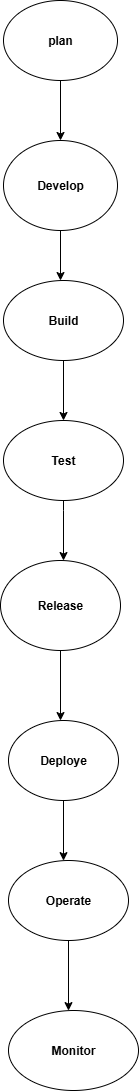

The diagram above was exported from draw.io. Its source (the exported page's mxGraphModel, read from the mxfile embedded in the PNG):
<mxGraphModel dx="1042" dy="562" grid="1" gridSize="10" guides="1" tooltips="1" connect="1" arrows="1" fold="1" page="1" pageScale="1" pageWidth="827" pageHeight="1169" math="0" shadow="0">
  <root>
    <mxCell id="0" />
    <mxCell id="1" parent="0" />
    <mxCell id="8Gba1F7deavgjWfKwj0y-13" value="" style="edgeStyle=orthogonalEdgeStyle;rounded=0;orthogonalLoop=1;jettySize=auto;html=1;" edge="1" parent="1" source="7NBa6U669Jle5f9ymro--1" target="8Gba1F7deavgjWfKwj0y-2">
      <mxGeometry relative="1" as="geometry" />
    </mxCell>
    <mxCell id="7NBa6U669Jle5f9ymro--1" value="&lt;b&gt;plan&lt;/b&gt;" style="ellipse;whiteSpace=wrap;html=1;" parent="1" vertex="1">
      <mxGeometry x="360" y="20" width="114" height="80" as="geometry" />
    </mxCell>
    <mxCell id="8Gba1F7deavgjWfKwj0y-24" value="" style="edgeStyle=orthogonalEdgeStyle;rounded=0;orthogonalLoop=1;jettySize=auto;html=1;" edge="1" parent="1" source="8Gba1F7deavgjWfKwj0y-1" target="8Gba1F7deavgjWfKwj0y-5">
      <mxGeometry relative="1" as="geometry">
        <Array as="points">
          <mxPoint x="420" y="370" />
          <mxPoint x="420" y="370" />
        </Array>
      </mxGeometry>
    </mxCell>
    <mxCell id="8Gba1F7deavgjWfKwj0y-1" value="&lt;b&gt;Build&lt;/b&gt;" style="ellipse;whiteSpace=wrap;html=1;" vertex="1" parent="1">
      <mxGeometry x="360" y="300" width="120" height="80" as="geometry" />
    </mxCell>
    <mxCell id="8Gba1F7deavgjWfKwj0y-23" value="" style="edgeStyle=orthogonalEdgeStyle;rounded=0;orthogonalLoop=1;jettySize=auto;html=1;" edge="1" parent="1" source="8Gba1F7deavgjWfKwj0y-2" target="8Gba1F7deavgjWfKwj0y-1">
      <mxGeometry relative="1" as="geometry">
        <Array as="points">
          <mxPoint x="420" y="230" />
          <mxPoint x="420" y="230" />
        </Array>
      </mxGeometry>
    </mxCell>
    <mxCell id="8Gba1F7deavgjWfKwj0y-35" style="edgeStyle=orthogonalEdgeStyle;rounded=0;orthogonalLoop=1;jettySize=auto;html=1;exitX=0.5;exitY=0;exitDx=0;exitDy=0;" edge="1" parent="1" source="8Gba1F7deavgjWfKwj0y-2">
      <mxGeometry relative="1" as="geometry">
        <mxPoint x="417" y="160" as="targetPoint" />
      </mxGeometry>
    </mxCell>
    <mxCell id="8Gba1F7deavgjWfKwj0y-2" value="&lt;b&gt;Develop&lt;/b&gt;" style="ellipse;whiteSpace=wrap;html=1;" vertex="1" parent="1">
      <mxGeometry x="360" y="160" width="114" height="90" as="geometry" />
    </mxCell>
    <mxCell id="8Gba1F7deavgjWfKwj0y-27" value="" style="edgeStyle=orthogonalEdgeStyle;rounded=0;orthogonalLoop=1;jettySize=auto;html=1;" edge="1" parent="1" source="8Gba1F7deavgjWfKwj0y-5" target="8Gba1F7deavgjWfKwj0y-7">
      <mxGeometry relative="1" as="geometry">
        <Array as="points">
          <mxPoint x="420" y="530" />
          <mxPoint x="420" y="530" />
        </Array>
      </mxGeometry>
    </mxCell>
    <mxCell id="8Gba1F7deavgjWfKwj0y-5" value="&lt;b&gt;Test&lt;/b&gt;" style="ellipse;whiteSpace=wrap;html=1;" vertex="1" parent="1">
      <mxGeometry x="360" y="440" width="120" height="80" as="geometry" />
    </mxCell>
    <mxCell id="8Gba1F7deavgjWfKwj0y-28" value="" style="edgeStyle=orthogonalEdgeStyle;rounded=0;orthogonalLoop=1;jettySize=auto;html=1;" edge="1" parent="1" source="8Gba1F7deavgjWfKwj0y-7" target="8Gba1F7deavgjWfKwj0y-8">
      <mxGeometry relative="1" as="geometry">
        <Array as="points">
          <mxPoint x="420" y="640" />
          <mxPoint x="420" y="640" />
        </Array>
      </mxGeometry>
    </mxCell>
    <mxCell id="8Gba1F7deavgjWfKwj0y-7" value="&lt;b&gt;Release&lt;/b&gt;" style="ellipse;whiteSpace=wrap;html=1;" vertex="1" parent="1">
      <mxGeometry x="357" y="580" width="120" height="90" as="geometry" />
    </mxCell>
    <mxCell id="8Gba1F7deavgjWfKwj0y-30" value="" style="edgeStyle=orthogonalEdgeStyle;rounded=0;orthogonalLoop=1;jettySize=auto;html=1;" edge="1" parent="1" source="8Gba1F7deavgjWfKwj0y-8" target="8Gba1F7deavgjWfKwj0y-9">
      <mxGeometry relative="1" as="geometry">
        <Array as="points">
          <mxPoint x="420" y="800" />
          <mxPoint x="420" y="800" />
        </Array>
      </mxGeometry>
    </mxCell>
    <mxCell id="8Gba1F7deavgjWfKwj0y-8" value="&lt;b&gt;Deploye&lt;/b&gt;" style="ellipse;whiteSpace=wrap;html=1;" vertex="1" parent="1">
      <mxGeometry x="365" y="740" width="110" height="80" as="geometry" />
    </mxCell>
    <mxCell id="8Gba1F7deavgjWfKwj0y-34" value="" style="edgeStyle=orthogonalEdgeStyle;rounded=0;orthogonalLoop=1;jettySize=auto;html=1;" edge="1" parent="1" source="8Gba1F7deavgjWfKwj0y-9" target="8Gba1F7deavgjWfKwj0y-11">
      <mxGeometry relative="1" as="geometry">
        <Array as="points">
          <mxPoint x="420" y="900" />
          <mxPoint x="420" y="900" />
        </Array>
      </mxGeometry>
    </mxCell>
    <mxCell id="8Gba1F7deavgjWfKwj0y-9" value="&lt;b&gt;Operate&lt;/b&gt;" style="ellipse;whiteSpace=wrap;html=1;" vertex="1" parent="1">
      <mxGeometry x="365" y="880" width="120" height="80" as="geometry" />
    </mxCell>
    <mxCell id="8Gba1F7deavgjWfKwj0y-11" value="&lt;b&gt;Monitor&lt;/b&gt;" style="ellipse;whiteSpace=wrap;html=1;" vertex="1" parent="1">
      <mxGeometry x="365" y="1030" width="130" height="80" as="geometry" />
    </mxCell>
  </root>
</mxGraphModel>